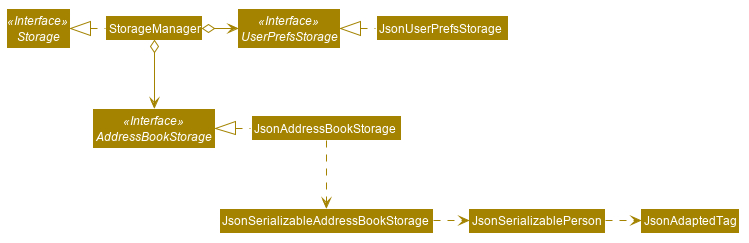

The diagram above was rendered by PlantUML. Its source (embedded in the PNG):
@startuml








skinparam BackgroundColor #FFFFFFF

skinparam Shadowing false

skinparam Class {
    FontColor #FFFFFF
    BorderThickness 1
    BorderColor #FFFFFF
    StereotypeFontColor #FFFFFF
}

skinparam Actor {
    BorderColor #000000
    Color #000000
}

skinparam Sequence {
    MessageAlign center
    BoxFontSize 15
    BoxPadding 0
    BoxFontColor #FFFFFF
}

skinparam Participant {
    FontColor #FFFFFFF
    Padding 20
}

skinparam MinClassWidth 50
skinparam ParticipantPadding 10
skinparam Shadowing false
skinparam DefaultTextAlignment center
skinparam packageStyle Rectangle

hide footbox
hide members
hide circle

skinparam arrowColor #A38300
skinparam classBackgroundColor #A38300

Interface Storage <<Interface>>
Interface UserPrefsStorage <<Interface>>
Interface AddressBookStorage <<Interface>>


Class StorageManager
Class JsonUserPrefsStorage
Class JsonAddressBookStorage



StorageManager .left.|> Storage
StorageManager o-right-> UserPrefsStorage
StorageManager o--> AddressBookStorage

JsonUserPrefsStorage .left.|> UserPrefsStorage
JsonAddressBookStorage .left.|> AddressBookStorage
JsonAddressBookStorage .down.> JsonSerializableAddressBookStorage
JsonSerializableAddressBookStorage .right.> JsonSerializablePerson
JsonSerializablePerson .right.> JsonAdaptedTag
@enduml